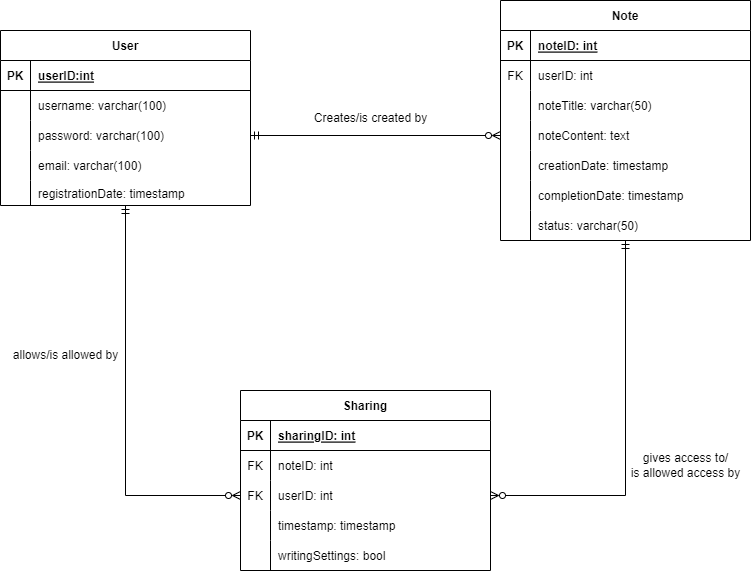

The diagram above was exported from draw.io. Its source (the exported page's mxGraphModel, read from the mxfile embedded in the PNG):
<mxGraphModel dx="1393" dy="758" grid="1" gridSize="10" guides="1" tooltips="1" connect="1" arrows="1" fold="1" page="1" pageScale="1" pageWidth="850" pageHeight="1100" math="0" shadow="0" extFonts="Permanent Marker^https://fonts.googleapis.com/css?family=Permanent+Marker">
  <root>
    <mxCell id="0" />
    <mxCell id="1" parent="0" />
    <mxCell id="C-vyLk0tnHw3VtMMgP7b-2" value="Sharing" style="shape=table;startSize=30;container=1;collapsible=1;childLayout=tableLayout;fixedRows=1;rowLines=0;fontStyle=1;align=center;resizeLast=1;" parent="1" vertex="1">
      <mxGeometry x="290" y="470" width="250" height="180" as="geometry" />
    </mxCell>
    <mxCell id="C-vyLk0tnHw3VtMMgP7b-3" value="" style="shape=partialRectangle;collapsible=0;dropTarget=0;pointerEvents=0;fillColor=none;points=[[0,0.5],[1,0.5]];portConstraint=eastwest;top=0;left=0;right=0;bottom=1;" parent="C-vyLk0tnHw3VtMMgP7b-2" vertex="1">
      <mxGeometry y="30" width="250" height="30" as="geometry" />
    </mxCell>
    <mxCell id="C-vyLk0tnHw3VtMMgP7b-4" value="PK" style="shape=partialRectangle;overflow=hidden;connectable=0;fillColor=none;top=0;left=0;bottom=0;right=0;fontStyle=1;" parent="C-vyLk0tnHw3VtMMgP7b-3" vertex="1">
      <mxGeometry width="30" height="30" as="geometry">
        <mxRectangle width="30" height="30" as="alternateBounds" />
      </mxGeometry>
    </mxCell>
    <mxCell id="C-vyLk0tnHw3VtMMgP7b-5" value="sharingID: int" style="shape=partialRectangle;overflow=hidden;connectable=0;fillColor=none;top=0;left=0;bottom=0;right=0;align=left;spacingLeft=6;fontStyle=5;" parent="C-vyLk0tnHw3VtMMgP7b-3" vertex="1">
      <mxGeometry x="30" width="220" height="30" as="geometry">
        <mxRectangle width="220" height="30" as="alternateBounds" />
      </mxGeometry>
    </mxCell>
    <mxCell id="C-vyLk0tnHw3VtMMgP7b-6" value="" style="shape=partialRectangle;collapsible=0;dropTarget=0;pointerEvents=0;fillColor=none;points=[[0,0.5],[1,0.5]];portConstraint=eastwest;top=0;left=0;right=0;bottom=0;" parent="C-vyLk0tnHw3VtMMgP7b-2" vertex="1">
      <mxGeometry y="60" width="250" height="30" as="geometry" />
    </mxCell>
    <mxCell id="C-vyLk0tnHw3VtMMgP7b-7" value="FK" style="shape=partialRectangle;overflow=hidden;connectable=0;fillColor=none;top=0;left=0;bottom=0;right=0;" parent="C-vyLk0tnHw3VtMMgP7b-6" vertex="1">
      <mxGeometry width="30" height="30" as="geometry">
        <mxRectangle width="30" height="30" as="alternateBounds" />
      </mxGeometry>
    </mxCell>
    <mxCell id="C-vyLk0tnHw3VtMMgP7b-8" value="noteID: int" style="shape=partialRectangle;overflow=hidden;connectable=0;fillColor=none;top=0;left=0;bottom=0;right=0;align=left;spacingLeft=6;" parent="C-vyLk0tnHw3VtMMgP7b-6" vertex="1">
      <mxGeometry x="30" width="220" height="30" as="geometry">
        <mxRectangle width="220" height="30" as="alternateBounds" />
      </mxGeometry>
    </mxCell>
    <mxCell id="C-vyLk0tnHw3VtMMgP7b-9" value="" style="shape=partialRectangle;collapsible=0;dropTarget=0;pointerEvents=0;fillColor=none;points=[[0,0.5],[1,0.5]];portConstraint=eastwest;top=0;left=0;right=0;bottom=0;" parent="C-vyLk0tnHw3VtMMgP7b-2" vertex="1">
      <mxGeometry y="90" width="250" height="30" as="geometry" />
    </mxCell>
    <mxCell id="C-vyLk0tnHw3VtMMgP7b-10" value="FK" style="shape=partialRectangle;overflow=hidden;connectable=0;fillColor=none;top=0;left=0;bottom=0;right=0;" parent="C-vyLk0tnHw3VtMMgP7b-9" vertex="1">
      <mxGeometry width="30" height="30" as="geometry">
        <mxRectangle width="30" height="30" as="alternateBounds" />
      </mxGeometry>
    </mxCell>
    <mxCell id="C-vyLk0tnHw3VtMMgP7b-11" value="userID: int" style="shape=partialRectangle;overflow=hidden;connectable=0;fillColor=none;top=0;left=0;bottom=0;right=0;align=left;spacingLeft=6;" parent="C-vyLk0tnHw3VtMMgP7b-9" vertex="1">
      <mxGeometry x="30" width="220" height="30" as="geometry">
        <mxRectangle width="220" height="30" as="alternateBounds" />
      </mxGeometry>
    </mxCell>
    <mxCell id="GgG97pHKfMmlZhFXe2N--27" style="shape=partialRectangle;collapsible=0;dropTarget=0;pointerEvents=0;fillColor=none;points=[[0,0.5],[1,0.5]];portConstraint=eastwest;top=0;left=0;right=0;bottom=0;" vertex="1" parent="C-vyLk0tnHw3VtMMgP7b-2">
      <mxGeometry y="120" width="250" height="30" as="geometry" />
    </mxCell>
    <mxCell id="GgG97pHKfMmlZhFXe2N--28" style="shape=partialRectangle;overflow=hidden;connectable=0;fillColor=none;top=0;left=0;bottom=0;right=0;" vertex="1" parent="GgG97pHKfMmlZhFXe2N--27">
      <mxGeometry width="30" height="30" as="geometry">
        <mxRectangle width="30" height="30" as="alternateBounds" />
      </mxGeometry>
    </mxCell>
    <mxCell id="GgG97pHKfMmlZhFXe2N--29" value="timestamp: timestamp" style="shape=partialRectangle;overflow=hidden;connectable=0;fillColor=none;top=0;left=0;bottom=0;right=0;align=left;spacingLeft=6;" vertex="1" parent="GgG97pHKfMmlZhFXe2N--27">
      <mxGeometry x="30" width="220" height="30" as="geometry">
        <mxRectangle width="220" height="30" as="alternateBounds" />
      </mxGeometry>
    </mxCell>
    <mxCell id="GgG97pHKfMmlZhFXe2N--30" style="shape=partialRectangle;collapsible=0;dropTarget=0;pointerEvents=0;fillColor=none;points=[[0,0.5],[1,0.5]];portConstraint=eastwest;top=0;left=0;right=0;bottom=0;" vertex="1" parent="C-vyLk0tnHw3VtMMgP7b-2">
      <mxGeometry y="150" width="250" height="30" as="geometry" />
    </mxCell>
    <mxCell id="GgG97pHKfMmlZhFXe2N--31" style="shape=partialRectangle;overflow=hidden;connectable=0;fillColor=none;top=0;left=0;bottom=0;right=0;" vertex="1" parent="GgG97pHKfMmlZhFXe2N--30">
      <mxGeometry width="30" height="30" as="geometry">
        <mxRectangle width="30" height="30" as="alternateBounds" />
      </mxGeometry>
    </mxCell>
    <mxCell id="GgG97pHKfMmlZhFXe2N--32" value="writingSettings: bool" style="shape=partialRectangle;overflow=hidden;connectable=0;fillColor=none;top=0;left=0;bottom=0;right=0;align=left;spacingLeft=6;" vertex="1" parent="GgG97pHKfMmlZhFXe2N--30">
      <mxGeometry x="30" width="220" height="30" as="geometry">
        <mxRectangle width="220" height="30" as="alternateBounds" />
      </mxGeometry>
    </mxCell>
    <mxCell id="GgG97pHKfMmlZhFXe2N--33" style="edgeStyle=orthogonalEdgeStyle;rounded=0;orthogonalLoop=1;jettySize=auto;html=1;entryX=1;entryY=0.5;entryDx=0;entryDy=0;endArrow=ERzeroToMany;endFill=0;startArrow=ERmandOne;startFill=0;" edge="1" parent="1" source="C-vyLk0tnHw3VtMMgP7b-13" target="C-vyLk0tnHw3VtMMgP7b-9">
      <mxGeometry relative="1" as="geometry" />
    </mxCell>
    <mxCell id="C-vyLk0tnHw3VtMMgP7b-13" value="Note" style="shape=table;startSize=30;container=1;collapsible=1;childLayout=tableLayout;fixedRows=1;rowLines=0;fontStyle=1;align=center;resizeLast=1;" parent="1" vertex="1">
      <mxGeometry x="550" y="80" width="250" height="240" as="geometry" />
    </mxCell>
    <mxCell id="C-vyLk0tnHw3VtMMgP7b-14" value="" style="shape=partialRectangle;collapsible=0;dropTarget=0;pointerEvents=0;fillColor=none;points=[[0,0.5],[1,0.5]];portConstraint=eastwest;top=0;left=0;right=0;bottom=1;" parent="C-vyLk0tnHw3VtMMgP7b-13" vertex="1">
      <mxGeometry y="30" width="250" height="30" as="geometry" />
    </mxCell>
    <mxCell id="C-vyLk0tnHw3VtMMgP7b-15" value="PK" style="shape=partialRectangle;overflow=hidden;connectable=0;fillColor=none;top=0;left=0;bottom=0;right=0;fontStyle=1;" parent="C-vyLk0tnHw3VtMMgP7b-14" vertex="1">
      <mxGeometry width="30" height="30" as="geometry">
        <mxRectangle width="30" height="30" as="alternateBounds" />
      </mxGeometry>
    </mxCell>
    <mxCell id="C-vyLk0tnHw3VtMMgP7b-16" value="noteID: int" style="shape=partialRectangle;overflow=hidden;connectable=0;fillColor=none;top=0;left=0;bottom=0;right=0;align=left;spacingLeft=6;fontStyle=5;" parent="C-vyLk0tnHw3VtMMgP7b-14" vertex="1">
      <mxGeometry x="30" width="220" height="30" as="geometry">
        <mxRectangle width="220" height="30" as="alternateBounds" />
      </mxGeometry>
    </mxCell>
    <mxCell id="C-vyLk0tnHw3VtMMgP7b-17" value="" style="shape=partialRectangle;collapsible=0;dropTarget=0;pointerEvents=0;fillColor=none;points=[[0,0.5],[1,0.5]];portConstraint=eastwest;top=0;left=0;right=0;bottom=0;" parent="C-vyLk0tnHw3VtMMgP7b-13" vertex="1">
      <mxGeometry y="60" width="250" height="30" as="geometry" />
    </mxCell>
    <mxCell id="C-vyLk0tnHw3VtMMgP7b-18" value="FK" style="shape=partialRectangle;overflow=hidden;connectable=0;fillColor=none;top=0;left=0;bottom=0;right=0;" parent="C-vyLk0tnHw3VtMMgP7b-17" vertex="1">
      <mxGeometry width="30" height="30" as="geometry">
        <mxRectangle width="30" height="30" as="alternateBounds" />
      </mxGeometry>
    </mxCell>
    <mxCell id="C-vyLk0tnHw3VtMMgP7b-19" value="userID: int" style="shape=partialRectangle;overflow=hidden;connectable=0;fillColor=none;top=0;left=0;bottom=0;right=0;align=left;spacingLeft=6;" parent="C-vyLk0tnHw3VtMMgP7b-17" vertex="1">
      <mxGeometry x="30" width="220" height="30" as="geometry">
        <mxRectangle width="220" height="30" as="alternateBounds" />
      </mxGeometry>
    </mxCell>
    <mxCell id="C-vyLk0tnHw3VtMMgP7b-20" value="" style="shape=partialRectangle;collapsible=0;dropTarget=0;pointerEvents=0;fillColor=none;points=[[0,0.5],[1,0.5]];portConstraint=eastwest;top=0;left=0;right=0;bottom=0;" parent="C-vyLk0tnHw3VtMMgP7b-13" vertex="1">
      <mxGeometry y="90" width="250" height="30" as="geometry" />
    </mxCell>
    <mxCell id="C-vyLk0tnHw3VtMMgP7b-21" value="" style="shape=partialRectangle;overflow=hidden;connectable=0;fillColor=none;top=0;left=0;bottom=0;right=0;" parent="C-vyLk0tnHw3VtMMgP7b-20" vertex="1">
      <mxGeometry width="30" height="30" as="geometry">
        <mxRectangle width="30" height="30" as="alternateBounds" />
      </mxGeometry>
    </mxCell>
    <mxCell id="C-vyLk0tnHw3VtMMgP7b-22" value="noteTitle: varchar(50)" style="shape=partialRectangle;overflow=hidden;connectable=0;fillColor=none;top=0;left=0;bottom=0;right=0;align=left;spacingLeft=6;" parent="C-vyLk0tnHw3VtMMgP7b-20" vertex="1">
      <mxGeometry x="30" width="220" height="30" as="geometry">
        <mxRectangle width="220" height="30" as="alternateBounds" />
      </mxGeometry>
    </mxCell>
    <mxCell id="GgG97pHKfMmlZhFXe2N--21" style="shape=partialRectangle;collapsible=0;dropTarget=0;pointerEvents=0;fillColor=none;points=[[0,0.5],[1,0.5]];portConstraint=eastwest;top=0;left=0;right=0;bottom=0;" vertex="1" parent="C-vyLk0tnHw3VtMMgP7b-13">
      <mxGeometry y="120" width="250" height="30" as="geometry" />
    </mxCell>
    <mxCell id="GgG97pHKfMmlZhFXe2N--22" style="shape=partialRectangle;overflow=hidden;connectable=0;fillColor=none;top=0;left=0;bottom=0;right=0;" vertex="1" parent="GgG97pHKfMmlZhFXe2N--21">
      <mxGeometry width="30" height="30" as="geometry">
        <mxRectangle width="30" height="30" as="alternateBounds" />
      </mxGeometry>
    </mxCell>
    <mxCell id="GgG97pHKfMmlZhFXe2N--23" value="noteContent: text" style="shape=partialRectangle;overflow=hidden;connectable=0;fillColor=none;top=0;left=0;bottom=0;right=0;align=left;spacingLeft=6;" vertex="1" parent="GgG97pHKfMmlZhFXe2N--21">
      <mxGeometry x="30" width="220" height="30" as="geometry">
        <mxRectangle width="220" height="30" as="alternateBounds" />
      </mxGeometry>
    </mxCell>
    <mxCell id="GgG97pHKfMmlZhFXe2N--18" style="shape=partialRectangle;collapsible=0;dropTarget=0;pointerEvents=0;fillColor=none;points=[[0,0.5],[1,0.5]];portConstraint=eastwest;top=0;left=0;right=0;bottom=0;" vertex="1" parent="C-vyLk0tnHw3VtMMgP7b-13">
      <mxGeometry y="150" width="250" height="30" as="geometry" />
    </mxCell>
    <mxCell id="GgG97pHKfMmlZhFXe2N--19" style="shape=partialRectangle;overflow=hidden;connectable=0;fillColor=none;top=0;left=0;bottom=0;right=0;" vertex="1" parent="GgG97pHKfMmlZhFXe2N--18">
      <mxGeometry width="30" height="30" as="geometry">
        <mxRectangle width="30" height="30" as="alternateBounds" />
      </mxGeometry>
    </mxCell>
    <mxCell id="GgG97pHKfMmlZhFXe2N--20" value="creationDate: timestamp" style="shape=partialRectangle;overflow=hidden;connectable=0;fillColor=none;top=0;left=0;bottom=0;right=0;align=left;spacingLeft=6;" vertex="1" parent="GgG97pHKfMmlZhFXe2N--18">
      <mxGeometry x="30" width="220" height="30" as="geometry">
        <mxRectangle width="220" height="30" as="alternateBounds" />
      </mxGeometry>
    </mxCell>
    <mxCell id="GgG97pHKfMmlZhFXe2N--15" style="shape=partialRectangle;collapsible=0;dropTarget=0;pointerEvents=0;fillColor=none;points=[[0,0.5],[1,0.5]];portConstraint=eastwest;top=0;left=0;right=0;bottom=0;" vertex="1" parent="C-vyLk0tnHw3VtMMgP7b-13">
      <mxGeometry y="180" width="250" height="30" as="geometry" />
    </mxCell>
    <mxCell id="GgG97pHKfMmlZhFXe2N--16" style="shape=partialRectangle;overflow=hidden;connectable=0;fillColor=none;top=0;left=0;bottom=0;right=0;" vertex="1" parent="GgG97pHKfMmlZhFXe2N--15">
      <mxGeometry width="30" height="30" as="geometry">
        <mxRectangle width="30" height="30" as="alternateBounds" />
      </mxGeometry>
    </mxCell>
    <mxCell id="GgG97pHKfMmlZhFXe2N--17" value="completionDate: timestamp" style="shape=partialRectangle;overflow=hidden;connectable=0;fillColor=none;top=0;left=0;bottom=0;right=0;align=left;spacingLeft=6;" vertex="1" parent="GgG97pHKfMmlZhFXe2N--15">
      <mxGeometry x="30" width="220" height="30" as="geometry">
        <mxRectangle width="220" height="30" as="alternateBounds" />
      </mxGeometry>
    </mxCell>
    <mxCell id="GgG97pHKfMmlZhFXe2N--12" style="shape=partialRectangle;collapsible=0;dropTarget=0;pointerEvents=0;fillColor=none;points=[[0,0.5],[1,0.5]];portConstraint=eastwest;top=0;left=0;right=0;bottom=0;" vertex="1" parent="C-vyLk0tnHw3VtMMgP7b-13">
      <mxGeometry y="210" width="250" height="30" as="geometry" />
    </mxCell>
    <mxCell id="GgG97pHKfMmlZhFXe2N--13" style="shape=partialRectangle;overflow=hidden;connectable=0;fillColor=none;top=0;left=0;bottom=0;right=0;" vertex="1" parent="GgG97pHKfMmlZhFXe2N--12">
      <mxGeometry width="30" height="30" as="geometry">
        <mxRectangle width="30" height="30" as="alternateBounds" />
      </mxGeometry>
    </mxCell>
    <mxCell id="GgG97pHKfMmlZhFXe2N--14" value="status: varchar(50)" style="shape=partialRectangle;overflow=hidden;connectable=0;fillColor=none;top=0;left=0;bottom=0;right=0;align=left;spacingLeft=6;" vertex="1" parent="GgG97pHKfMmlZhFXe2N--12">
      <mxGeometry x="30" width="220" height="30" as="geometry">
        <mxRectangle width="220" height="30" as="alternateBounds" />
      </mxGeometry>
    </mxCell>
    <mxCell id="GgG97pHKfMmlZhFXe2N--34" style="edgeStyle=orthogonalEdgeStyle;rounded=0;orthogonalLoop=1;jettySize=auto;html=1;entryX=0;entryY=0.5;entryDx=0;entryDy=0;endArrow=ERzeroToMany;endFill=0;startArrow=ERmandOne;startFill=0;" edge="1" parent="1" source="C-vyLk0tnHw3VtMMgP7b-23" target="C-vyLk0tnHw3VtMMgP7b-9">
      <mxGeometry relative="1" as="geometry" />
    </mxCell>
    <mxCell id="C-vyLk0tnHw3VtMMgP7b-23" value="User" style="shape=table;startSize=30;container=1;collapsible=1;childLayout=tableLayout;fixedRows=1;rowLines=0;fontStyle=1;align=center;resizeLast=1;" parent="1" vertex="1">
      <mxGeometry x="50" y="110" width="250" height="175" as="geometry" />
    </mxCell>
    <mxCell id="C-vyLk0tnHw3VtMMgP7b-24" value="" style="shape=partialRectangle;collapsible=0;dropTarget=0;pointerEvents=0;fillColor=none;points=[[0,0.5],[1,0.5]];portConstraint=eastwest;top=0;left=0;right=0;bottom=1;" parent="C-vyLk0tnHw3VtMMgP7b-23" vertex="1">
      <mxGeometry y="30" width="250" height="30" as="geometry" />
    </mxCell>
    <mxCell id="C-vyLk0tnHw3VtMMgP7b-25" value="PK" style="shape=partialRectangle;overflow=hidden;connectable=0;fillColor=none;top=0;left=0;bottom=0;right=0;fontStyle=1;" parent="C-vyLk0tnHw3VtMMgP7b-24" vertex="1">
      <mxGeometry width="30" height="30" as="geometry">
        <mxRectangle width="30" height="30" as="alternateBounds" />
      </mxGeometry>
    </mxCell>
    <mxCell id="C-vyLk0tnHw3VtMMgP7b-26" value="userID:int" style="shape=partialRectangle;overflow=hidden;connectable=0;fillColor=none;top=0;left=0;bottom=0;right=0;align=left;spacingLeft=6;fontStyle=5;" parent="C-vyLk0tnHw3VtMMgP7b-24" vertex="1">
      <mxGeometry x="30" width="220" height="30" as="geometry">
        <mxRectangle width="220" height="30" as="alternateBounds" />
      </mxGeometry>
    </mxCell>
    <mxCell id="C-vyLk0tnHw3VtMMgP7b-27" value="" style="shape=partialRectangle;collapsible=0;dropTarget=0;pointerEvents=0;fillColor=none;points=[[0,0.5],[1,0.5]];portConstraint=eastwest;top=0;left=0;right=0;bottom=0;" parent="C-vyLk0tnHw3VtMMgP7b-23" vertex="1">
      <mxGeometry y="60" width="250" height="30" as="geometry" />
    </mxCell>
    <mxCell id="C-vyLk0tnHw3VtMMgP7b-28" value="" style="shape=partialRectangle;overflow=hidden;connectable=0;fillColor=none;top=0;left=0;bottom=0;right=0;" parent="C-vyLk0tnHw3VtMMgP7b-27" vertex="1">
      <mxGeometry width="30" height="30" as="geometry">
        <mxRectangle width="30" height="30" as="alternateBounds" />
      </mxGeometry>
    </mxCell>
    <mxCell id="C-vyLk0tnHw3VtMMgP7b-29" value="username: varchar(100)" style="shape=partialRectangle;overflow=hidden;connectable=0;fillColor=none;top=0;left=0;bottom=0;right=0;align=left;spacingLeft=6;" parent="C-vyLk0tnHw3VtMMgP7b-27" vertex="1">
      <mxGeometry x="30" width="220" height="30" as="geometry">
        <mxRectangle width="220" height="30" as="alternateBounds" />
      </mxGeometry>
    </mxCell>
    <mxCell id="GgG97pHKfMmlZhFXe2N--2" style="shape=partialRectangle;collapsible=0;dropTarget=0;pointerEvents=0;fillColor=none;points=[[0,0.5],[1,0.5]];portConstraint=eastwest;top=0;left=0;right=0;bottom=0;" vertex="1" parent="C-vyLk0tnHw3VtMMgP7b-23">
      <mxGeometry y="90" width="250" height="30" as="geometry" />
    </mxCell>
    <mxCell id="GgG97pHKfMmlZhFXe2N--3" style="shape=partialRectangle;overflow=hidden;connectable=0;fillColor=none;top=0;left=0;bottom=0;right=0;" vertex="1" parent="GgG97pHKfMmlZhFXe2N--2">
      <mxGeometry width="30" height="30" as="geometry">
        <mxRectangle width="30" height="30" as="alternateBounds" />
      </mxGeometry>
    </mxCell>
    <mxCell id="GgG97pHKfMmlZhFXe2N--4" value="password: varchar(100)" style="shape=partialRectangle;overflow=hidden;connectable=0;fillColor=none;top=0;left=0;bottom=0;right=0;align=left;spacingLeft=6;" vertex="1" parent="GgG97pHKfMmlZhFXe2N--2">
      <mxGeometry x="30" width="220" height="30" as="geometry">
        <mxRectangle width="220" height="30" as="alternateBounds" />
      </mxGeometry>
    </mxCell>
    <mxCell id="GgG97pHKfMmlZhFXe2N--5" style="shape=partialRectangle;collapsible=0;dropTarget=0;pointerEvents=0;fillColor=none;points=[[0,0.5],[1,0.5]];portConstraint=eastwest;top=0;left=0;right=0;bottom=0;" vertex="1" parent="C-vyLk0tnHw3VtMMgP7b-23">
      <mxGeometry y="120" width="250" height="30" as="geometry" />
    </mxCell>
    <mxCell id="GgG97pHKfMmlZhFXe2N--6" style="shape=partialRectangle;overflow=hidden;connectable=0;fillColor=none;top=0;left=0;bottom=0;right=0;" vertex="1" parent="GgG97pHKfMmlZhFXe2N--5">
      <mxGeometry width="30" height="30" as="geometry">
        <mxRectangle width="30" height="30" as="alternateBounds" />
      </mxGeometry>
    </mxCell>
    <mxCell id="GgG97pHKfMmlZhFXe2N--7" value="email: varchar(100)" style="shape=partialRectangle;overflow=hidden;connectable=0;fillColor=none;top=0;left=0;bottom=0;right=0;align=left;spacingLeft=6;" vertex="1" parent="GgG97pHKfMmlZhFXe2N--5">
      <mxGeometry x="30" width="220" height="30" as="geometry">
        <mxRectangle width="220" height="30" as="alternateBounds" />
      </mxGeometry>
    </mxCell>
    <mxCell id="GgG97pHKfMmlZhFXe2N--8" style="shape=partialRectangle;collapsible=0;dropTarget=0;pointerEvents=0;fillColor=none;points=[[0,0.5],[1,0.5]];portConstraint=eastwest;top=0;left=0;right=0;bottom=0;" vertex="1" parent="C-vyLk0tnHw3VtMMgP7b-23">
      <mxGeometry y="150" width="250" height="25" as="geometry" />
    </mxCell>
    <mxCell id="GgG97pHKfMmlZhFXe2N--9" style="shape=partialRectangle;overflow=hidden;connectable=0;fillColor=none;top=0;left=0;bottom=0;right=0;" vertex="1" parent="GgG97pHKfMmlZhFXe2N--8">
      <mxGeometry width="30" height="25" as="geometry">
        <mxRectangle width="30" height="25" as="alternateBounds" />
      </mxGeometry>
    </mxCell>
    <mxCell id="GgG97pHKfMmlZhFXe2N--10" value="registrationDate: timestamp" style="shape=partialRectangle;overflow=hidden;connectable=0;fillColor=none;top=0;left=0;bottom=0;right=0;align=left;spacingLeft=6;" vertex="1" parent="GgG97pHKfMmlZhFXe2N--8">
      <mxGeometry x="30" width="220" height="25" as="geometry">
        <mxRectangle width="220" height="25" as="alternateBounds" />
      </mxGeometry>
    </mxCell>
    <mxCell id="GgG97pHKfMmlZhFXe2N--11" style="edgeStyle=orthogonalEdgeStyle;rounded=0;orthogonalLoop=1;jettySize=auto;html=1;entryX=0;entryY=0.5;entryDx=0;entryDy=0;startArrow=ERmandOne;startFill=0;endArrow=ERzeroToMany;endFill=0;" edge="1" parent="1" source="GgG97pHKfMmlZhFXe2N--2" target="GgG97pHKfMmlZhFXe2N--21">
      <mxGeometry relative="1" as="geometry" />
    </mxCell>
    <mxCell id="GgG97pHKfMmlZhFXe2N--35" value="Creates/is created by" style="text;html=1;align=center;verticalAlign=middle;resizable=0;points=[];autosize=1;strokeColor=none;fillColor=none;" vertex="1" parent="1">
      <mxGeometry x="350" y="182.5" width="140" height="30" as="geometry" />
    </mxCell>
    <mxCell id="GgG97pHKfMmlZhFXe2N--36" value="allows/is allowed by" style="text;html=1;align=center;verticalAlign=middle;resizable=0;points=[];autosize=1;strokeColor=none;fillColor=none;" vertex="1" parent="1">
      <mxGeometry x="50" y="420" width="130" height="30" as="geometry" />
    </mxCell>
    <mxCell id="GgG97pHKfMmlZhFXe2N--37" value="gives access to/&lt;br&gt;is allowed access by" style="text;html=1;align=center;verticalAlign=middle;resizable=0;points=[];autosize=1;strokeColor=none;fillColor=none;" vertex="1" parent="1">
      <mxGeometry x="670" y="525" width="130" height="40" as="geometry" />
    </mxCell>
  </root>
</mxGraphModel>